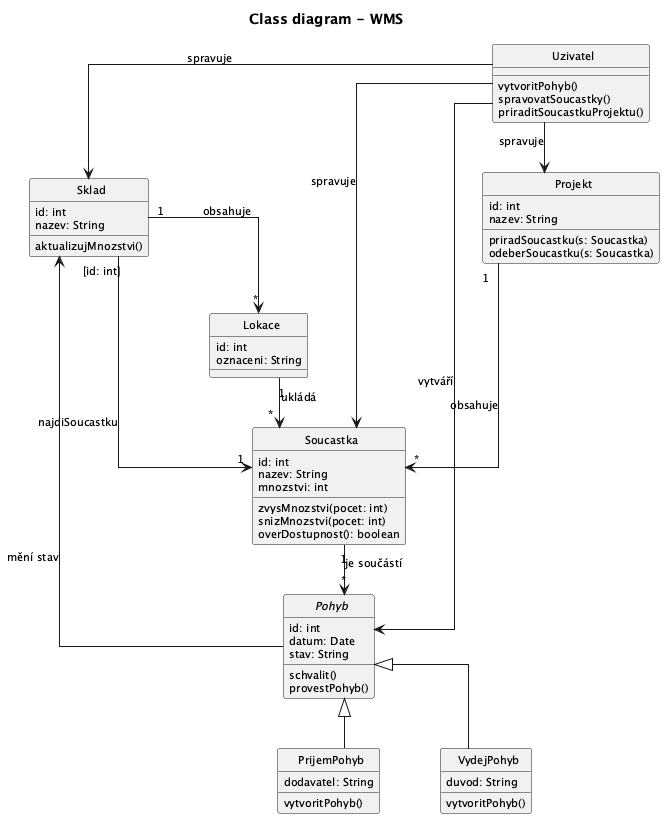

The diagram above was rendered by PlantUML. Its source (embedded in the PNG):
@startuml
title Class diagram - WMS
top to bottom direction
skinparam classAttributeIconSize 0
skinparam CircledCharacterRadius 0
skinparam CircledCharacterFontSize 0
skinparam defaultFontSize 11
skinparam linetype ortho
skinparam nodesep 60
skinparam ranksep 50

class Uzivatel {
  vytvoritPohyb()
  spravovatSoucastky()
  priraditSoucastkuProjektu()
}

class Projekt {
  id: int
  nazev: String
  priradSoucastku(s: Soucastka)
  odeberSoucastku(s: Soucastka)
}

class Soucastka {
  id: int
  nazev: String
  mnozstvi: int
  zvysMnozstvi(pocet: int)
  snizMnozstvi(pocet: int)
  overDostupnost(): boolean
}

abstract class Pohyb {
  id: int
  datum: Date
  stav: String
  schvalit()
  provestPohyb()
}

class PrijemPohyb {
  dodavatel: String
  vytvoritPohyb()
}

class VydejPohyb {
  duvod: String
  vytvoritPohyb()
}

class Sklad {
  id: int
  nazev: String
  aktualizujMnozstvi()
}

class Lokace {
  id: int
  oznaceni: String
}

' generalizace
PrijemPohyb --|> Pohyb
VydejPohyb --|> Pohyb

' kvalifikovana vazba
Sklad "[id: int]" --> "1" Soucastka : najdiSoucastku

' datove vztahy
Projekt "1" --> "*" Soucastka : obsahuje
Soucastka "1" --> "*" Pohyb : je součástí
Sklad "1" --> "*" Lokace : obsahuje
Lokace "1" --> "*" Soucastka : ukládá
Pohyb --> Sklad : mění stav

' uzivatel
Uzivatel --> Pohyb : vytváří
Uzivatel --> Soucastka : spravuje
Uzivatel --> Projekt : spravuje
Uzivatel --> Sklad : spravuje

' layout
Uzivatel -[hidden]right- Projekt
Projekt -[hidden]right- Soucastka
Soucastka -[hidden]right- Sklad
Soucastka -[hidden]down- Pohyb
PrijemPohyb -[hidden]right- VydejPohyb
Pohyb -[hidden]down- PrijemPohyb

@enduml